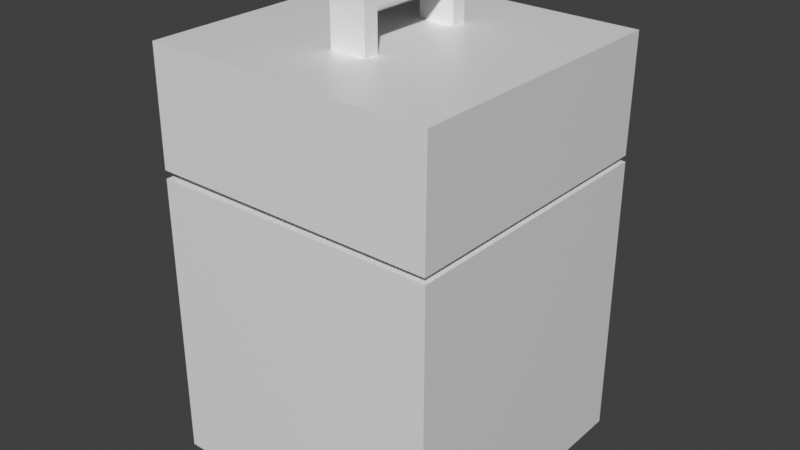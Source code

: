 # Source: blend.blend  (saved by Blender 2.81.16; exported with 4.5.12 LTS)
import bpy
from mathutils import Matrix  # noqa: F401  (used for matrix-valued properties, if any)

bpy.ops.wm.read_factory_settings(use_empty=True)
scene = bpy.context.scene
scene.name = 'Scene'

# ---- collections
col_collection = bpy.data.collections.new('Collection'); scene.collection.children.link(col_collection)

# ---- materials (node trees are filled in below, after node groups)
mat_material = bpy.data.materials.new('Material')
mat_material.alpha_threshold = 0.0
mat_material.use_transparent_shadow = False
mat_material.line_color = (0.0, 0.0, 0.0, 1.0)
mat_material_002 = bpy.data.materials.new('Material.002')
mat_material_002.alpha_threshold = 0.0
mat_material_002.use_transparent_shadow = False
mat_material_002.line_color = (0.0, 0.0, 0.0, 1.0)

# ---- material node trees
mat_material.use_nodes = True; mat_material.node_tree.nodes.clear()
_N = mat_material.node_tree.nodes; _L = mat_material.node_tree.links
n0 = _N.new('ShaderNodeOutputMaterial'); n0.name = 'Material Output'; n0.location = (300, 300)
n1 = _N.new('ShaderNodeBsdfPrincipled'); n1.name = 'Principled BSDF'; n1.location = (10, 300)
n1.distribution = 'GGX'
n1.subsurface_method = 'BURLEY'
n1.inputs[2].default_value = 0.4
n1.inputs[3].default_value = 1.45
n1.inputs[27].default_value = (0.0, 0.0, 0.0, 1.0)
n1.inputs[28].default_value = 1.0
_L.new(n1.outputs[0], n0.inputs[0])
n0.is_active_output = True
mat_material_002.use_nodes = True; mat_material_002.node_tree.nodes.clear()
_N = mat_material_002.node_tree.nodes; _L = mat_material_002.node_tree.links
n0 = _N.new('ShaderNodeOutputMaterial'); n0.name = 'Material Output'; n0.location = (300, 300)
n1 = _N.new('ShaderNodeBsdfPrincipled'); n1.name = 'Principled BSDF'; n1.location = (10, 300)
n1.distribution = 'GGX'
n1.subsurface_method = 'BURLEY'
n1.inputs[2].default_value = 0.4
n1.inputs[3].default_value = 1.45
n1.inputs[27].default_value = (0.0, 0.0, 0.0, 1.0)
n1.inputs[28].default_value = 1.0
_L.new(n1.outputs[0], n0.inputs[0])
n0.is_active_output = True

# ---- world
world_world = bpy.data.worlds.new('World'); scene.world = world_world
world_world.use_nodes = True; world_world.node_tree.nodes.clear()
_N = world_world.node_tree.nodes; _L = world_world.node_tree.links
n0 = _N.new('ShaderNodeOutputWorld'); n0.name = 'World Output'; n0.location = (300, 300)
n1 = _N.new('ShaderNodeBackground'); n1.name = 'Background'; n1.location = (10, 300)
n1.inputs[0].default_value = (0.05088, 0.05088, 0.05088, 1.0)
_L.new(n1.outputs[0], n0.inputs[0])
n0.is_active_output = True
world_world.color = (0.05088, 0.05088, 0.05088)
world_world.use_sun_shadow = False
world_world.sun_shadow_jitter_overblur = 0.0

# ---- meshes
me_cube = bpy.data.meshes.new('Cube')
me_cube.from_pydata([(0.7951, 0.7788, -0.477), (0.7951, -0.7788, -0.477), (-0.7951, 0.7788, -0.477), (-0.7951, -0.7788, -0.477), (1.0, 1.0, 1.0), (1.0, 1.0, -1.0), (1.0, -1.0, 1.0), (1.0, -1.0, -1.0), (-1.0, 1.0, 1.0), (-1.0, 1.0, -1.0), (-1.0, -1.0, 1.0), (-1.0, -1.0, -1.0), (-0.7951, 0.7788, 1.0), (0.7951, -0.7788, 1.0), (0.7951, 0.7788, 1.0), (-0.7951, -0.7788, 1.0)], [], [(1, 3, 15, 13), (3, 2, 12, 15), (2, 3, 1, 0), (0, 1, 13, 14), (2, 0, 14, 12), (4, 8, 10, 15, 12, 14), (7, 6, 10, 11), (11, 10, 8, 9), (9, 5, 7, 11), (5, 4, 6, 7), (9, 8, 4, 5), (14, 13, 15, 10, 6, 4)])
_uv = me_cube.uv_layers.new(name='UVMap')
_uv.uv.foreach_set('vector', [0.375, 0.75, 0.375, 1.0, 0.5975, 1.0, 0.5975, 0.75, 0.375, 0.0, 0.375, 0.25, 0.5975, 0.25, 0.5975, 0.0, 0.125, 0.5, 0.125, 0.75, 0.375, 0.75, 0.375, 0.5, 0.375, 0.5, 0.375, 0.75, 0.5975, 0.75, 0.5975, 0.5, 0.375, 0.25, 0.375, 0.5, 0.5975, 0.5, 0.5975, 0.25, 0.625, 0.5, 0.875, 0.5, 0.875, 0.75, 0.8494, 0.7224, 0.8494, 0.5276, 0.6506, 0.5276, 0.375, 0.75, 0.625, 0.75, 0.625, 1.0, 0.375, 1.0, 0.375, 0.0, 0.625, 0.0, 0.625, 0.25, 0.375, 0.25, 0.125, 0.5, 0.375, 0.5, 0.375, 0.75, 0.125, 0.75, 0.375, 0.5, 0.625, 0.5, 0.625, 0.75, 0.375, 0.75, 0.375, 0.25, 0.625, 0.25, 0.625, 0.5, 0.375, 0.5, 0.6506, 0.5276, 0.6506, 0.7224, 0.8494, 0.7224, 0.875, 0.75, 0.625, 0.75, 0.625, 0.5])
me_cube.materials.append(mat_material)
me_cube.use_remesh_preserve_volume = False
me_cube.use_remesh_preserve_attributes = False
me_cube.use_mirror_vertex_groups = False
me_cube.update()
me_cube_002 = bpy.data.meshes.new('Cube.002')
me_cube_002.from_pydata([(0.1331, -0.4479, -1.933), (0.1331, 0.4479, -1.933), (-0.1215, -0.4479, -1.938), (-0.1215, 0.4479, -1.938), (-0.1223, -0.3414, -1.663), (0.1323, -0.3414, -1.659), (-0.1223, 0.3414, -1.663), (0.1323, 0.3414, -1.659), (0.7951, 0.7788, -0.477), (0.7951, -0.7788, -0.477), (-0.7951, 0.7788, -0.477), (-0.7951, -0.7788, -0.477), (1.0, 1.0, 1.0), (1.0, 1.0, -1.0), (1.0, -1.0, 1.0), (1.0, -1.0, -1.0), (-1.0, 1.0, 1.0), (-1.0, 1.0, -1.0), (-1.0, -1.0, 1.0), (-1.0, -1.0, -1.0), (-0.7951, 0.7788, 1.0), (0.7951, -0.7788, 1.0), (0.7951, 0.7788, 1.0), (-0.7951, -0.7788, 1.0), (-0.1243, -0.4479, -1.0), (0.1303, 0.4479, -1.0), (-0.1243, -0.4381, -1.0), (-0.1243, 0.4381, -1.0), (-0.1243, 0.3414, -1.0), (-0.1243, 0.4479, -1.0), (-0.1243, -0.3414, -1.0), (0.1303, -0.3414, -1.0), (0.1303, 0.3414, -1.0), (0.1303, -0.4479, -1.0)], [], [(3, 1, 0, 2), (6, 7, 32, 28), (4, 5, 7, 6), (5, 4, 30, 31), (9, 11, 23, 21), (11, 10, 20, 23), (10, 11, 9, 8), (8, 9, 21, 22), (10, 8, 22, 20), (12, 16, 18, 23, 20, 22), (15, 14, 18, 19), (19, 18, 16, 17), (17, 13, 32, 25, 29, 27), (13, 12, 14, 15), (17, 16, 12, 13), (22, 21, 23, 18, 14, 12), (28, 27, 29, 3, 2, 24, 26, 30, 4, 6), (28, 32, 13, 15, 33, 31, 30, 26, 19, 17, 27), (19, 26, 24, 33, 15), (29, 25, 1, 3), (31, 33, 0, 1, 25, 32, 7, 5), (33, 24, 2, 0)])
_uv = me_cube_002.uv_layers.new(name='UVMap')
_uv.uv.foreach_set('vector', [0.625, 0.5, 0.875, 0.5, 0.875, 0.75, 0.625, 0.75, 0.625, 0.4191, 0.625, 0.3309, 0.4247, 0.3309, 0.4232, 0.4191, 0.7059, 0.75, 0.7941, 0.75, 0.7941, 0.5, 0.7059, 0.5, 0.625, 0.9191, 0.625, 0.8309, 0.4232, 0.8309, 0.4247, 0.9191, 0.375, 0.75, 0.375, 1.0, 0.5975, 1.0, 0.5975, 0.75, 0.375, 0.0, 0.375, 0.25, 0.5975, 0.25, 0.5975, 0.0, 0.125, 0.5, 0.125, 0.75, 0.375, 0.75, 0.375, 0.5, 0.375, 0.5, 0.375, 0.75, 0.5975, 0.75, 0.5975, 0.5, 0.375, 0.25, 0.375, 0.5, 0.5975, 0.5, 0.5975, 0.25, 0.625, 0.5, 0.875, 0.5, 0.875, 0.75, 0.8494, 0.7224, 0.8494, 0.5276, 0.6506, 0.5276, 0.375, 0.75, 0.625, 0.75, 0.625, 1.0, 0.375, 1.0, 0.375, 0.0, 0.625, 0.0, 0.625, 0.25, 0.375, 0.25, 0.125, 0.5, 0.375, 0.5, 0.2663, 0.5823, 0.2663, 0.569, 0.2345, 0.569, 0.2345, 0.5702, 0.375, 0.5, 0.625, 0.5, 0.625, 0.75, 0.375, 0.75, 0.375, 0.25, 0.625, 0.25, 0.625, 0.5, 0.375, 0.5, 0.6506, 0.5276, 0.6506, 0.7224, 0.8494, 0.7224, 0.875, 0.75, 0.625, 0.75, 0.625, 0.5, 0.3917, 0.5297, 0.3917, 0.5027, 0.3917, 0.5, 0.625, 0.5, 0.625, 0.75, 0.3917, 0.75, 0.3917, 0.7473, 0.3917, 0.7203, 0.5567, 0.7203, 0.5567, 0.5297, 0.2345, 0.5823, 0.2663, 0.5823, 0.375, 0.5, 0.375, 0.75, 0.2663, 0.681, 0.2663, 0.6677, 0.2345, 0.6677, 0.2345, 0.6798, 0.125, 0.75, 0.125, 0.5, 0.2345, 0.5702, 0.125, 0.75, 0.2345, 0.6798, 0.2345, 0.681, 0.2663, 0.681, 0.375, 0.75, 0.3917, 0.5, 0.3929, 0.25, 0.625, 0.25, 0.625, 0.5, 0.3929, 0.02972, 0.3929, 0.0, 0.625, 0.0, 0.625, 0.25, 0.3929, 0.25, 0.3929, 0.2203, 0.5567, 0.2203, 0.5567, 0.02972, 0.3929, 1.0, 0.3917, 0.75, 0.625, 0.75, 0.625, 1.0])
me_cube_002.materials.append(mat_material_002)
me_cube_002.use_remesh_preserve_volume = False
me_cube_002.use_remesh_preserve_attributes = False
me_cube_002.use_mirror_vertex_groups = False
me_cube_002.update()

# ---- objects
ob_x = bpy.data.objects.new('Низ', me_cube)
ob_x_1 = bpy.data.objects.new('Крышка', me_cube_002)

# ---- transforms, parenting, visibility, modifiers, constraints
ob_x.location = (0.0, 0.0, 0.0)
ob_x.lock_rotations_4d = False
ob_x.empty_display_type = 'ARROWS'
ob_x.lineart.crease_threshold = 0.0
ob_x_1.location = (0.0, 0.0, 1.452)
ob_x_1.rotation_euler = (-0.0, 3.149, 0.0)
ob_x_1.scale = (1.0, 1.0, 0.4041)
ob_x_1.lock_rotations_4d = False
ob_x_1.empty_display_type = 'ARROWS'
ob_x_1.lineart.crease_threshold = 0.0

# ---- collection membership
col_collection.objects.link(ob_x)
col_collection.objects.link(ob_x_1)

# ---- scene / render settings (as saved in the file)
scene.frame_start = 1; scene.frame_end = 250; scene.frame_set(1)
scene.render.engine = 'BLENDER_EEVEE_NEXT'
scene.cycles.use_denoising = False
scene.cycles.samples = 128
scene.cycles.sampling_pattern = 'TABULATED_SOBOL'
scene.cycles.use_adaptive_sampling = False
scene.cycles.use_light_tree = False
scene.view_settings.view_transform = 'Standard'
bpy.context.view_layer.update()

# ---- added for rendering (the .blend has no active camera and no usable light): camera, sun
cam_auto = bpy.data.cameras.new('AutoCamera')
cam_auto.lens = 50.0
cam_auto.sensor_width = 36.0
cam_auto.clip_end = 1000.0
ob_auto_camera = bpy.data.objects.new('AutoCamera', cam_auto)
scene.collection.objects.link(ob_auto_camera)
ob_auto_camera.location = (3.98608, -4.78159, 3.80888)
ob_auto_camera.rotation_euler = (1.09748, -7.21219e-08, 0.694738)
scene.camera = ob_auto_camera
light_auto_sun = bpy.data.lights.new('AutoSun', 'SUN')
light_auto_sun.energy = 3.0
light_auto_sun.angle = 0.0523599
ob_auto_sun = bpy.data.objects.new('AutoSun', light_auto_sun)
scene.collection.objects.link(ob_auto_sun)
ob_auto_sun.rotation_euler = (0.872665, 0.174533, 0.523599)
bpy.context.view_layer.update()
